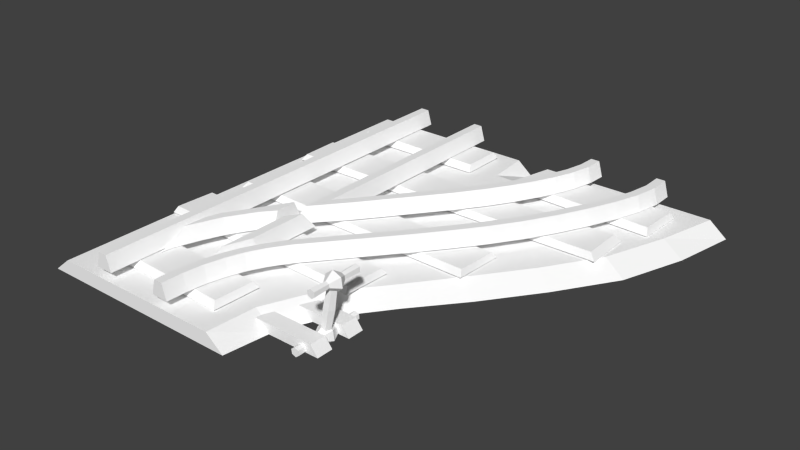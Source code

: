 # Source: rail_flat_y2_junction_r.blend  (saved by Blender 2.72.0; exported with 4.5.12 LTS)
import bpy
from mathutils import Matrix  # noqa: F401  (used for matrix-valued properties, if any)

bpy.ops.wm.read_factory_settings(use_empty=True)
scene = bpy.context.scene
scene.name = 'Scene'

# ---- collections
col_collection_1 = bpy.data.collections.new('Collection 1'); scene.collection.children.link(col_collection_1)

# ---- materials (node trees are filled in below, after node groups)
mat_rail_set = bpy.data.materials.new('rail_set')
mat_rail_set.alpha_threshold = 0.0
mat_rail_set.use_transparent_shadow = False
mat_rail_set.diffuse_color = (1.0, 1.0, 1.0, 1.0)
mat_rail_set.specular_color = (0.0, 0.0, 0.0)
mat_rail_set.roughness = 0.5

# ---- material node trees

# ---- world
world_world = bpy.data.worlds.new('World'); scene.world = world_world
world_world.color = (0.05088, 0.05088, 0.05088)
world_world.use_sun_shadow = False
world_world.sun_shadow_jitter_overblur = 0.0
world_world.cycles.sampling_method = 'MANUAL'
world_world.cycles.sample_map_resolution = 256

# ---- meshes
me_untitled = bpy.data.meshes.new('Untitled')
me_untitled.from_pydata([(0.0, 0.0, 1.788e-05), (-100.0, 1.18e-05, 200.0), (91.74, 6.699, -5.96e-06), (-8.263, 6.699, 200.0), (8.263, 6.699, 1.788e-05), (-91.74, 6.699, 200.0), (-83.7, 0.1134, 140.3), (-74.11, 6.812, 141.9), (100.0, 0.0, -1.192e-05), (91.74, 6.699, 100.0), (-2.075, 6.509, 45.19), (-2.745, -0.1265, 22.99), (6.941, 6.572, 23.6), (-94.19, -0.003803, 170.7), (-84.52, 6.695, 171.6), (-3.149, 6.695, 178.7), (-12.07, -0.1265, 44.53), (-21.03, 6.509, 68.53), (-28.51, -0.1265, 66.08), (99.15, 0.1092, 100.0), (-39.02, 6.509, 91.97), (-47.2, -0.1265, 88.46), (-57.6, 6.509, 116.9), (-65.78, -0.1265, 113.4), (0.0, 2.372e-05, 200.0), (8.263, 6.699, 200.0), (6.334, 6.696, 178.8), (91.74, 6.699, 200.0), (100.0, 2.372e-05, 200.0), (68.75, 18.61, -5.96e-06), (64.58, 18.61, -5.96e-06), (62.5, 11.39, -5.96e-06), (70.83, 11.39, -5.96e-06), (68.75, 18.61, 200.0), (64.58, 18.61, 200.0), (62.5, 11.39, 200.0), (70.83, 11.39, 200.0), (35.42, 18.61, 200.0), (31.25, 18.61, 200.0), (29.17, 11.39, 200.0), (37.5, 11.39, 200.0), (35.42, 18.61, 33.33), (31.25, 18.61, 45.92), (29.17, 11.39, 48.55), (37.5, 11.39, 23.35), (35.42, 18.61, 68.85), (31.25, 18.61, 74.09), (29.17, 11.39, 79.62), (37.5, 11.39, 69.14), (35.42, 18.61, 80.34), (31.25, 18.61, 85.24), (29.17, 11.39, 85.05), (37.5, 11.39, 75.25), (31.34, 18.61, 85.16), (26.58, 18.61, 97.4), (23.31, 18.61, 94.81), (21.68, 11.39, 93.52), (28.21, 11.39, 98.69), (18.74, 18.61, 107.3), (15.46, 18.61, 104.8), (13.82, 11.39, 103.5), (20.38, 11.39, 108.6), (8.58, 18.61, 120.5), (5.28, 18.61, 117.9), (3.63, 11.39, 116.6), (10.23, 11.39, 121.7), (-1.221, 18.61, 133.2), (-4.575, 18.61, 130.7), (-6.252, 11.39, 129.5), (0.4558, 11.39, 134.5), (-9.561, 18.61, 145.0), (-13.03, 18.61, 142.7), (-14.77, 11.39, 141.5), (-7.824, 11.39, 146.1), (-16.04, 18.61, 155.4), (-19.65, 18.61, 153.3), (-21.46, 11.39, 152.3), (-14.23, 11.39, 156.5), (-21.3, 18.61, 164.9), (-25.0, 18.61, 163.1), (-26.86, 11.39, 162.2), (-19.46, 11.39, 165.8), (-25.67, 18.61, 174.0), (-29.52, 18.61, 172.6), (-31.44, 11.39, 171.9), (-23.75, 11.39, 174.7), (-28.94, 18.61, 182.9), (-32.95, 18.61, 182.0), (-34.96, 11.39, 181.5), (-26.93, 11.39, 183.4), (-30.84, 18.61, 191.5), (-34.98, 18.61, 191.1), (-37.05, 11.39, 190.9), (-28.76, 11.39, 191.7), (-31.25, 18.61, 199.9), (-35.42, 18.61, 199.9), (-37.5, 11.39, 199.9), (-29.17, 11.39, 199.9), (35.42, 18.61, 0.05147), (31.25, 18.61, -0.05148), (29.17, 11.39, -0.103), (37.5, 11.39, 0.1029), (35.17, 18.61, 10.19), (31.01, 18.61, 9.88), (28.92, 11.39, 9.722), (37.25, 11.39, 10.35), (33.92, 18.61, 19.98), (29.82, 18.61, 19.23), (27.76, 11.39, 18.86), (35.97, 11.39, 20.36), (31.69, 18.61, 29.3), (27.68, 18.61, 28.13), (25.68, 11.39, 27.55), (33.69, 11.39, 29.89), (28.83, 18.61, 37.53), (24.98, 18.61, 35.91), (23.06, 11.39, 35.11), (30.76, 11.39, 38.34), (24.97, 18.61, 45.3), (21.35, 18.61, 43.23), (19.53, 11.39, 42.2), (26.78, 11.39, 46.33), (19.01, 18.61, 54.49), (15.65, 18.61, 52.02), (13.96, 11.39, 50.79), (20.69, 11.39, 55.73), (-12.15, 18.61, 92.17), (-15.4, 18.61, 89.56), (-17.02, 11.39, 88.26), (-10.53, 11.39, 93.48), (-21.74, 18.61, 104.5), (-25.05, 18.61, 101.9), (-26.71, 11.39, 100.7), (-20.08, 11.39, 105.7), (-30.87, 18.61, 116.7), (-34.28, 18.61, 114.3), (-35.99, 11.39, 113.1), (-29.17, 11.39, 117.9), (-39.14, 18.61, 129.2), (-42.69, 18.61, 127.0), (-44.47, 11.39, 125.9), (-37.36, 11.39, 130.3), (-46.72, 18.61, 142.5), (-50.4, 18.61, 140.6), (-52.25, 11.39, 139.6), (-44.88, 11.39, 143.5), (-53.46, 18.61, 156.2), (-57.27, 18.61, 154.5), (-59.18, 11.39, 153.7), (-51.56, 11.39, 157.0), (-58.96, 18.61, 168.8), (-62.84, 18.61, 167.5), (-64.78, 11.39, 166.9), (-57.03, 11.39, 169.5), (-62.75, 18.61, 180.1), (-66.78, 18.61, 179.3), (-68.8, 11.39, 178.9), (-60.73, 11.39, 180.5), (-64.69, 18.61, 190.3), (-68.85, 18.61, 190.1), (-70.93, 11.39, 190.0), (-62.61, 11.39, 190.4), (-64.59, 18.61, 199.9), (-68.75, 18.61, 199.9), (-70.83, 11.39, 199.9), (-62.5, 11.39, 199.9), (29.17, 11.39, 85.05), (31.24, 18.61, 91.81), (31.13, 11.39, 95.23), (56.28, 11.4, 40.46), (60.2, 11.4, 40.47), (60.67, 11.39, 29.68), (59.96, 11.39, 29.61), (58.29, 18.56, 40.78), (54.2, 18.58, 51.14), (52.25, 11.4, 50.38), (59.8, 11.4, 53.59), (46.82, 18.52, 63.79), (58.12, 18.58, 52.57), (50.51, 18.52, 65.76), (44.99, 11.4, 62.78), (52.34, 11.4, 66.76), (41.38, 11.39, 82.92), (42.01, 18.46, 80.35), (41.52, 18.48, 70.19), (41.55, 11.39, 67.81), (60.67, 13.9, 29.68), (60.98, 11.39, 22.83), (60.19, 18.56, 40.48), (60.41, 18.56, 35.6), (59.86, 18.58, 46.51), (82.11, 10.79, 192.1), (17.98, 10.79, 192.2), (17.98, 10.79, 173.5), (82.11, 10.79, 173.4), (83.28, 7.585, 194.1), (16.81, 7.585, 194.2), (16.81, 7.585, 171.5), (83.28, 7.585, 171.4), (-70.34, 10.28, 135.9), (86.56, 10.28, 133.9), (86.99, 10.28, 152.6), (-69.91, 10.28, 154.6), (88.2, 7.585, 154.5), (-72.94, 7.585, 156.6), (-73.46, 7.585, 133.9), (88.4, 7.585, 131.9), (-38.85, 10.28, 91.15), (85.18, 10.28, 93.92), (84.24, 10.28, 112.6), (-39.79, 10.28, 109.8), (86.33, 7.585, 114.6), (-41.05, 7.585, 111.7), (-39.92, 7.585, 89.12), (87.46, 7.585, 91.99), (89.19, 10.28, 75.5), (-14.23, 10.28, 71.32), (-13.25, 10.28, 52.69), (90.18, 10.28, 56.87), (90.25, 7.585, 77.54), (-15.5, 7.585, 73.24), (-14.31, 7.585, 50.65), (91.45, 7.585, 54.95), (80.52, 10.79, 33.67), (16.42, 10.79, 31.52), (17.07, 10.79, 12.87), (81.17, 10.79, 15.02), (81.61, 7.585, 35.69), (15.18, 7.585, 33.46), (15.98, 7.585, 10.85), (82.41, 7.585, 13.08), (-14.52, 10.79, 189.9), (-78.61, 10.79, 187.6), (-77.9, 10.79, 168.9), (-13.81, 10.79, 171.2), (-13.43, 7.585, 192.0), (-79.85, 7.585, 189.5), (-79.0, 7.585, 166.9), (-12.57, 7.585, 169.3), (10.45, 2.98e-06, 45.04), (-27.63, 2.98e-06, 45.04), (10.45, 2.98e-06, 37.36), (-27.63, 2.98e-06, 37.36), (6.698, 4.513, 45.04), (-24.29, 4.513, 45.04), (6.698, 4.513, 37.36), (-24.29, 4.513, 37.36), (10.45, 2.98e-06, 28.31), (10.45, 1.49e-06, 20.64), (-27.63, 1.49e-06, 20.64), (-27.63, 2.98e-06, 28.31), (6.698, 4.513, 28.31), (-24.29, 4.513, 28.31), (-24.29, 4.513, 20.64), (6.698, 4.513, 20.64), (-27.12, 25.27, 32.87), (-26.08, 25.46, 31.04), (-24.01, 25.85, 31.04), (-22.98, 26.05, 32.87), (-24.01, 25.85, 34.69), (-26.08, 25.46, 34.69), (-27.01, 24.94, 44.98), (-26.74, 26.92, 44.98), (-24.88, 27.67, 44.98), (-23.3, 26.45, 44.98), (-23.58, 24.47, 44.98), (-25.43, 23.71, 44.98), (-27.02, 24.93, 21.02), (-26.74, 26.92, 21.02), (-24.89, 27.67, 21.02), (-23.31, 26.44, 21.02), (-23.58, 24.46, 21.02), (-25.44, 23.71, 21.02), (-29.25, 24.02, 33.0), (-28.65, 28.4, 33.0), (-24.56, 30.07, 33.0), (-21.07, 27.36, 33.0), (-21.67, 22.98, 33.0), (-25.76, 21.31, 33.0), (-26.73, 25.05, 37.1), (-26.5, 26.73, 28.9), (-24.93, 27.37, 28.9), (-23.59, 26.33, 28.9), (-23.83, 24.65, 28.9), (-25.39, 24.01, 28.9), (-26.73, 25.05, 28.9), (-26.5, 26.73, 37.1), (-24.93, 27.37, 37.1), (-23.59, 26.33, 37.1), (-23.82, 24.65, 37.1), (-25.39, 24.01, 37.1), (-21.94, -0.3873, 32.87), (-20.96, -0.1937, 31.14), (-19.0, 0.1937, 31.14), (-18.02, 0.3874, 32.87), (-19.0, 0.1937, 34.6), (-20.96, -0.1937, 34.6), (-25.36, 13.4, 32.87), (-24.04, 13.66, 30.55), (-21.42, 14.18, 30.55), (-20.1, 14.44, 32.87), (-21.42, 14.18, 35.19), (-24.04, 13.66, 35.19), (-22.0, 0.645, 49.55), (-21.72, 0.76, 38.77), (-21.48, 2.437, 38.77), (-21.73, 2.626, 49.55), (-19.92, 3.076, 38.77), (-19.87, 3.381, 49.55), (-18.58, 2.038, 38.77), (-18.29, 2.155, 49.55), (-18.81, 0.3608, 38.77), (-18.57, 0.1734, 49.55), (-20.38, -0.278, 38.77), (-20.42, -0.5815, 49.55), (-19.88, 3.378, 16.77), (-21.73, 2.623, 16.77), (-22.01, 0.6415, 16.77), (-18.3, 2.151, 16.77), (-18.57, 0.1699, 16.77), (-20.43, -0.585, 16.77), (-24.24, -0.2696, 33.16), (-21.72, 0.7585, 27.55), (-21.49, 2.435, 27.55), (-23.64, 4.108, 33.16), (-19.92, 3.074, 27.55), (-19.55, 5.776, 33.16), (-18.58, 2.036, 27.55), (-16.06, 3.066, 33.16), (-18.81, 0.3594, 27.55), (-16.66, -1.312, 33.16), (-20.38, -0.2795, 27.55), (-20.75, -2.979, 33.16)], [], [(2, 4, 12), (12, 9, 2), (1, 5, 14), (14, 13, 1), (1, 24, 3), (3, 5, 1), (8, 0, 4), (4, 2, 8), (11, 12, 4), (4, 0, 11), (13, 14, 7), (7, 6, 13), (15, 14, 5), (5, 3, 15), (24, 15, 3), (11, 16, 10), (10, 12, 11), (16, 18, 17), (17, 10, 16), (18, 21, 20), (20, 17, 18), (21, 23, 22), (22, 20, 21), (22, 23, 6), (6, 7, 22), (17, 20, 15), (26, 24, 25), (24, 26, 15), (25, 27, 26), (28, 27, 25), (25, 24, 28), (19, 8, 2), (2, 9, 19), (27, 9, 26), (28, 19, 9), (9, 27, 28), (10, 26, 9), (10, 15, 26), (17, 15, 10), (15, 20, 22), (15, 22, 7), (15, 7, 14), (9, 12, 10), (29, 33, 36), (36, 32, 29), (30, 34, 33), (33, 29, 30), (31, 35, 34), (34, 30, 31), (36, 35, 31), (31, 32, 36), (32, 31, 30), (30, 29, 32), (36, 33, 34), (34, 35, 36), (40, 37, 38), (38, 39, 40), (41, 45, 48), (48, 44, 41), (42, 46, 45), (45, 41, 42), (43, 47, 46), (46, 42, 43), (48, 47, 43), (43, 44, 48), (49, 37, 40), (40, 52, 49), (50, 38, 37), (37, 49, 50), (51, 39, 38), (38, 50, 51), (40, 39, 51), (51, 52, 40), (44, 43, 42), (42, 41, 44), (45, 46, 47), (47, 48, 45), (52, 51, 50), (50, 49, 52), (58, 61, 57), (57, 54, 58), (54, 55, 59), (59, 58, 54), (60, 59, 55), (55, 56, 60), (56, 57, 61), (61, 60, 56), (62, 65, 61), (61, 58, 62), (58, 59, 63), (63, 62, 58), (64, 63, 59), (59, 60, 64), (60, 61, 65), (65, 64, 60), (66, 69, 65), (65, 62, 66), (62, 63, 67), (67, 66, 62), (68, 67, 63), (63, 64, 68), (64, 65, 69), (69, 68, 64), (70, 73, 69), (69, 66, 70), (66, 67, 71), (71, 70, 66), (72, 71, 67), (67, 68, 72), (68, 69, 73), (73, 72, 68), (74, 77, 73), (73, 70, 74), (70, 71, 75), (75, 74, 70), (76, 75, 71), (71, 72, 76), (72, 73, 77), (77, 76, 72), (78, 81, 77), (77, 74, 78), (74, 75, 79), (79, 78, 74), (80, 79, 75), (75, 76, 80), (76, 77, 81), (81, 80, 76), (82, 85, 81), (81, 78, 82), (78, 79, 83), (83, 82, 78), (84, 83, 79), (79, 80, 84), (80, 81, 85), (85, 84, 80), (86, 89, 85), (85, 82, 86), (82, 83, 87), (87, 86, 82), (88, 87, 83), (83, 84, 88), (84, 85, 89), (89, 88, 84), (90, 93, 89), (89, 86, 90), (86, 87, 91), (91, 90, 86), (92, 91, 87), (87, 88, 92), (88, 89, 93), (93, 92, 88), (94, 97, 93), (93, 90, 94), (90, 91, 95), (95, 94, 90), (96, 95, 91), (91, 92, 96), (92, 93, 97), (97, 96, 92), (97, 94, 95), (95, 96, 97), (102, 105, 101), (101, 98, 102), (98, 99, 103), (103, 102, 98), (104, 103, 99), (99, 100, 104), (100, 101, 105), (105, 104, 100), (106, 109, 105), (105, 102, 106), (102, 103, 107), (107, 106, 102), (108, 107, 103), (103, 104, 108), (104, 105, 109), (109, 108, 104), (110, 113, 109), (109, 106, 110), (106, 107, 111), (111, 110, 106), (112, 111, 107), (107, 108, 112), (108, 109, 113), (113, 112, 108), (114, 117, 113), (113, 110, 114), (110, 111, 115), (115, 114, 110), (116, 115, 111), (111, 112, 116), (112, 113, 117), (117, 116, 112), (118, 121, 117), (117, 114, 118), (114, 115, 119), (119, 118, 114), (120, 119, 115), (115, 116, 120), (116, 117, 121), (121, 120, 116), (122, 125, 121), (121, 118, 122), (118, 119, 123), (123, 122, 118), (124, 123, 119), (119, 120, 124), (120, 121, 125), (125, 124, 120), (126, 129, 125), (125, 122, 126), (122, 123, 127), (127, 126, 122), (128, 127, 123), (123, 124, 128), (124, 125, 129), (129, 128, 124), (130, 133, 129), (129, 126, 130), (126, 127, 131), (131, 130, 126), (132, 131, 127), (127, 128, 132), (128, 129, 133), (133, 132, 128), (134, 137, 133), (133, 130, 134), (130, 131, 135), (135, 134, 130), (136, 135, 131), (131, 132, 136), (132, 133, 137), (137, 136, 132), (138, 141, 137), (137, 134, 138), (134, 135, 139), (139, 138, 134), (140, 139, 135), (135, 136, 140), (136, 137, 141), (141, 140, 136), (142, 145, 141), (141, 138, 142), (138, 139, 143), (143, 142, 138), (144, 143, 139), (139, 140, 144), (140, 141, 145), (145, 144, 140), (146, 149, 145), (145, 142, 146), (142, 143, 147), (147, 146, 142), (148, 147, 143), (143, 144, 148), (144, 145, 149), (149, 148, 144), (150, 153, 149), (149, 146, 150), (146, 147, 151), (151, 150, 146), (152, 151, 147), (147, 148, 152), (148, 149, 153), (153, 152, 148), (154, 157, 153), (153, 150, 154), (150, 151, 155), (155, 154, 150), (156, 155, 151), (151, 152, 156), (152, 153, 157), (157, 156, 152), (158, 161, 157), (157, 154, 158), (154, 155, 159), (159, 158, 154), (160, 159, 155), (155, 156, 160), (156, 157, 161), (161, 160, 156), (162, 165, 161), (161, 158, 162), (158, 159, 163), (163, 162, 158), (164, 163, 159), (159, 160, 164), (160, 161, 165), (165, 164, 160), (101, 100, 99), (99, 98, 101), (165, 162, 163), (163, 164, 165), (56, 55, 53), (53, 166, 56), (168, 57, 56), (56, 166, 168), (54, 57, 168), (168, 167, 54), (53, 55, 54), (54, 167, 53), (167, 168, 166), (166, 53, 167), (171, 170, 169), (169, 172, 171), (175, 174, 173), (173, 169, 175), (170, 176, 175), (175, 169, 170), (178, 174, 177), (177, 179, 178), (180, 177, 174), (174, 175, 180), (181, 180, 175), (175, 176, 181), (179, 183, 182), (182, 181, 179), (184, 183, 179), (179, 177, 184), (185, 184, 177), (177, 180, 185), (182, 185, 180), (180, 181, 182), (186, 187, 172), (187, 171, 172), (188, 189, 173), (189, 186, 172), (172, 169, 189), (178, 176, 190), (178, 190, 188), (174, 178, 188), (174, 188, 173), (179, 181, 176), (176, 178, 179), (184, 185, 182), (182, 183, 184), (170, 188, 190), (190, 176, 170), (170, 171, 189), (189, 188, 170), (186, 171, 187), (189, 171, 186), (189, 169, 173), (193, 192, 191), (191, 194, 193), (192, 196, 195), (195, 191, 192), (193, 197, 196), (196, 192, 193), (194, 198, 197), (197, 193, 194), (191, 195, 198), (198, 194, 191), (195, 196, 197), (197, 198, 195), (201, 200, 199), (199, 202, 201), (203, 201, 202), (202, 204, 203), (204, 202, 199), (199, 205, 204), (205, 199, 200), (200, 206, 205), (206, 200, 201), (201, 203, 206), (205, 206, 203), (203, 204, 205), (209, 208, 207), (207, 210, 209), (211, 209, 210), (210, 212, 211), (212, 210, 207), (207, 213, 212), (213, 207, 208), (208, 214, 213), (214, 208, 209), (209, 211, 214), (213, 214, 211), (211, 212, 213), (217, 216, 215), (215, 218, 217), (216, 220, 219), (219, 215, 216), (217, 221, 220), (220, 216, 217), (218, 222, 221), (221, 217, 218), (215, 219, 222), (222, 218, 215), (219, 220, 221), (221, 222, 219), (225, 224, 223), (223, 226, 225), (224, 228, 227), (227, 223, 224), (225, 229, 228), (228, 224, 225), (226, 230, 229), (229, 225, 226), (223, 227, 230), (230, 226, 223), (227, 228, 229), (229, 230, 227), (233, 232, 231), (231, 234, 233), (232, 236, 235), (235, 231, 232), (233, 237, 236), (236, 232, 233), (234, 238, 237), (237, 233, 234), (231, 235, 238), (238, 234, 231), (235, 236, 237), (237, 238, 235), (239, 240, 242), (242, 241, 239), (243, 245, 246), (246, 244, 243), (239, 243, 244), (244, 240, 239), (240, 244, 246), (246, 242, 240), (242, 246, 245), (245, 241, 242), (241, 245, 243), (243, 239, 241), (247, 250, 249), (249, 248, 247), (251, 254, 253), (253, 252, 251), (247, 251, 252), (252, 250, 247), (250, 252, 253), (253, 249, 250), (249, 253, 254), (254, 248, 249), (248, 254, 251), (251, 247, 248), (297, 255, 256), (256, 298, 297), (298, 256, 257), (257, 299, 298), (299, 257, 258), (258, 300, 299), (300, 258, 259), (259, 301, 300), (301, 259, 260), (260, 302, 301), (302, 260, 255), (255, 297, 302), (255, 260, 259), (255, 259, 258), (255, 258, 257), (256, 255, 257), (279, 261, 262), (262, 286, 279), (286, 262, 263), (263, 287, 286), (287, 263, 264), (264, 288, 287), (288, 264, 265), (265, 289, 288), (289, 265, 266), (266, 290, 289), (290, 266, 261), (261, 279, 290), (262, 261, 265), (269, 267, 268), (270, 271, 267), (272, 267, 271), (285, 273, 274), (274, 280, 285), (280, 274, 275), (275, 281, 280), (281, 275, 276), (276, 282, 281), (282, 276, 277), (277, 283, 282), (283, 277, 278), (278, 284, 283), (284, 278, 273), (273, 285, 284), (273, 279, 286), (286, 274, 273), (274, 286, 287), (287, 275, 274), (275, 287, 288), (288, 276, 275), (276, 288, 289), (289, 277, 276), (277, 289, 290), (290, 278, 277), (278, 290, 279), (279, 273, 278), (267, 285, 280), (280, 268, 267), (268, 280, 281), (281, 269, 268), (269, 281, 282), (282, 270, 269), (270, 282, 283), (283, 271, 270), (271, 283, 284), (284, 272, 271), (272, 284, 285), (285, 267, 272), (291, 297, 298), (298, 292, 291), (292, 298, 299), (299, 293, 292), (293, 299, 300), (300, 294, 293), (294, 300, 301), (301, 295, 294), (295, 301, 302), (302, 296, 295), (296, 302, 297), (297, 291, 296), (304, 303, 306), (306, 305, 304), (305, 306, 308), (308, 307, 305), (307, 308, 310), (310, 309, 307), (309, 310, 312), (312, 311, 309), (311, 312, 314), (314, 313, 311), (313, 314, 303), (303, 304, 313), (306, 303, 312), (315, 317, 316), (318, 319, 317), (320, 317, 319), (322, 321, 324), (324, 323, 322), (323, 324, 326), (326, 325, 323), (325, 326, 328), (328, 327, 325), (327, 328, 330), (330, 329, 327), (329, 330, 332), (332, 331, 329), (331, 332, 321), (321, 322, 331), (321, 304, 305), (305, 324, 321), (324, 305, 307), (307, 326, 324), (326, 307, 309), (309, 328, 326), (328, 309, 311), (311, 330, 328), (330, 311, 313), (313, 332, 330), (332, 313, 304), (304, 321, 332), (317, 322, 323), (323, 316, 317), (316, 323, 325), (325, 315, 316), (315, 325, 327), (327, 318, 315), (318, 327, 329), (329, 319, 318), (319, 329, 331), (331, 320, 319), (320, 331, 322), (322, 317, 320), (292, 293, 294), (294, 295, 296), (292, 294, 296), (291, 292, 296), (265, 261, 266), (263, 265, 264), (312, 303, 314), (308, 312, 310), (262, 265, 263), (306, 312, 308), (270, 267, 269), (318, 317, 315)])
_k = set([(0, 4), (0, 8), (0, 11), (1, 3), (1, 5), (1, 13), (1, 14), (1, 24), (2, 4), (2, 8), (2, 9), (2, 12), (2, 19), (3, 5), (3, 15), (3, 24), (4, 8), (4, 11), (4, 12), (5, 14), (5, 15), (6, 7), (6, 13), (6, 22), (6, 23), (7, 13), (7, 14), (7, 15), (7, 22), (8, 19), (9, 10), (9, 12), (9, 19), (9, 26), (9, 27), (9, 28), (10, 11), (10, 12), (10, 15), (10, 16), (10, 17), (10, 26), (11, 12), (11, 16), (13, 14), (14, 15), (15, 17), (15, 20), (15, 22), (15, 24), (15, 26), (16, 17), (16, 18), (17, 18), (17, 20), (18, 20), (18, 21), (19, 28), (20, 21), (20, 22), (21, 22), (21, 23), (22, 23), (24, 25), (24, 26), (24, 28), (25, 26), (25, 27), (25, 28), (26, 27), (27, 28), (29, 30), (29, 32), (29, 33), (29, 36), (30, 31), (30, 32), (30, 33), (30, 34), (31, 32), (31, 34), (31, 35), (31, 36), (32, 36), (33, 34), (33, 36), (34, 35), (34, 36), (35, 36), (37, 38), (37, 40), (37, 49), (37, 50), (38, 39), (38, 40), (38, 50), (38, 51), (39, 40), (39, 51), (40, 49), (40, 51), (40, 52), (41, 42), (41, 44), (41, 45), (41, 48), (42, 43), (42, 44), (42, 45), (42, 46), (43, 44), (43, 46), (43, 47), (43, 48), (44, 48), (45, 46), (45, 47), (45, 48), (46, 47), (47, 48), (49, 50), (49, 52), (50, 51), (50, 52), (51, 52), (53, 54), (53, 55), (53, 56), (53, 166), (53, 167), (54, 55), (54, 57), (54, 58), (54, 59), (54, 167), (54, 168), (55, 56), (55, 59), (55, 60), (56, 57), (56, 60), (56, 61), (56, 166), (56, 168), (57, 58), (57, 61), (57, 168), (58, 59), (58, 61), (58, 62), (58, 63), (59, 60), (59, 63), (59, 64), (60, 61), (60, 64), (60, 65), (61, 62), (61, 65), (62, 63), (62, 65), (62, 66), (62, 67), (63, 64), (63, 67), (63, 68), (64, 65), (64, 68), (64, 69), (65, 66), (65, 69), (66, 67), (66, 69), (66, 70), (66, 71), (67, 68), (67, 71), (67, 72), (68, 69), (68, 72), (68, 73), (69, 70), (69, 73), (70, 71), (70, 73), (70, 74), (70, 75), (71, 72), (71, 75), (71, 76), (72, 73), (72, 76), (72, 77), (73, 74), (73, 77), (74, 75), (74, 77), (74, 78), (74, 79), (75, 76), (75, 79), (75, 80), (76, 77), (76, 80), (76, 81), (77, 78), (77, 81), (78, 79), (78, 81), (78, 82), (78, 83), (79, 80), (79, 83), (79, 84), (80, 81), (80, 84), (80, 85), (81, 82), (81, 85), (82, 83), (82, 85), (82, 86), (82, 87), (83, 84), (83, 87), (83, 88), (84, 85), (84, 88), (84, 89), (85, 86), (85, 89), (86, 87), (86, 89), (86, 90), (86, 91), (87, 88), (87, 91), (87, 92), (88, 89), (88, 92), (88, 93), (89, 90), (89, 93), (90, 91), (90, 93), (90, 94), (90, 95), (91, 92), (91, 95), (91, 96), (92, 93), (92, 96), (92, 97), (93, 94), (93, 97), (94, 95), (94, 97), (95, 96), (95, 97), (96, 97), (98, 99), (98, 101), (98, 102), (98, 103), (99, 100), (99, 101), (99, 103), (99, 104), (100, 101), (100, 104), (100, 105), (101, 102), (101, 105), (102, 103), (102, 105), (102, 106), (102, 107), (103, 104), (103, 107), (103, 108), (104, 105), (104, 108), (104, 109), (105, 106), (105, 109), (106, 107), (106, 109), (106, 110), (106, 111), (107, 108), (107, 111), (107, 112), (108, 109), (108, 112), (108, 113), (109, 110), (109, 113), (110, 111), (110, 113), (110, 114), (110, 115), (111, 112), (111, 115), (111, 116), (112, 113), (112, 116), (112, 117), (113, 114), (113, 117), (114, 115), (114, 117), (114, 118), (114, 119), (115, 116), (115, 119), (115, 120), (116, 117), (116, 120), (116, 121), (117, 118), (117, 121), (118, 119), (118, 121), (118, 122), (118, 123), (119, 120), (119, 123), (119, 124), (120, 121), (120, 124), (120, 125), (121, 122), (121, 125), (122, 123), (122, 125), (122, 126), (122, 127), (123, 124), (123, 127), (123, 128), (124, 125), (124, 128), (124, 129), (125, 126), (125, 129), (126, 127), (126, 129), (126, 130), (126, 131), (127, 128), (127, 131), (127, 132), (128, 129), (128, 132), (128, 133), (129, 130), (129, 133), (130, 131), (130, 133), (130, 134), (130, 135), (131, 132), (131, 135), (131, 136), (132, 133), (132, 136), (132, 137), (133, 134), (133, 137), (134, 135), (134, 137), (134, 138), (134, 139), (135, 136), (135, 139), (135, 140), (136, 137), (136, 140), (136, 141), (137, 138), (137, 141), (138, 139), (138, 141), (138, 142), (138, 143), (139, 140), (139, 143), (139, 144), (140, 141), (140, 144), (140, 145), (141, 142), (141, 145), (142, 143), (142, 145), (142, 146), (142, 147), (143, 144), (143, 147), (143, 148), (144, 145), (144, 148), (144, 149), (145, 146), (145, 149), (146, 147), (146, 149), (146, 150), (146, 151), (147, 148), (147, 151), (147, 152), (148, 149), (148, 152), (148, 153), (149, 150), (149, 153), (150, 151), (150, 153), (150, 154), (150, 155), (151, 152), (151, 155), (151, 156), (152, 153), (152, 156), (152, 157), (153, 154), (153, 157), (154, 155), (154, 157), (154, 158), (154, 159), (155, 156), (155, 159), (155, 160), (156, 157), (156, 160), (156, 161), (157, 158), (157, 161), (158, 159), (158, 161), (158, 162), (158, 163), (159, 160), (159, 163), (159, 164), (160, 161), (160, 164), (160, 165), (161, 162), (161, 165), (162, 163), (162, 165), (163, 164), (163, 165), (164, 165), (166, 167), (166, 168), (167, 168), (169, 170), (169, 171), (169, 172), (169, 173), (169, 175), (169, 189), (170, 171), (170, 175), (170, 176), (170, 188), (170, 189), (170, 190), (171, 172), (171, 186), (171, 187), (171, 189), (172, 186), (172, 187), (172, 189), (173, 174), (173, 175), (173, 188), (173, 189), (174, 175), (174, 177), (174, 178), (174, 180), (174, 188), (175, 176), (175, 180), (175, 181), (176, 178), (176, 179), (176, 181), (176, 190), (177, 178), (177, 179), (177, 180), (177, 184), (177, 185), (178, 179), (178, 188), (178, 190), (179, 181), (179, 182), (179, 183), (179, 184), (180, 181), (180, 182), (180, 185), (181, 182), (182, 183), (182, 184), (182, 185), (183, 184), (184, 185), (186, 187), (186, 189), (188, 189), (188, 190), (191, 192), (191, 193), (191, 194), (191, 195), (191, 198), (192, 193), (192, 195), (192, 196), (193, 194), (193, 196), (193, 197), (194, 197), (194, 198), (195, 196), (195, 197), (195, 198), (196, 197), (197, 198), (199, 200), (199, 201), (199, 202), (199, 204), (199, 205), (200, 201), (200, 205), (200, 206), (201, 202), (201, 203), (201, 206), (202, 203), (202, 204), (203, 204), (203, 205), (203, 206), (204, 205), (205, 206), (207, 208), (207, 209), (207, 210), (207, 212), (207, 213), (208, 209), (208, 213), (208, 214), (209, 210), (209, 211), (209, 214), (210, 211), (210, 212), (211, 212), (211, 213), (211, 214), (212, 213), (213, 214), (215, 216), (215, 217), (215, 218), (215, 219), (215, 222), (216, 217), (216, 219), (216, 220), (217, 218), (217, 220), (217, 221), (218, 221), (218, 222), (219, 220), (219, 221), (219, 222), (220, 221), (221, 222), (223, 224), (223, 225), (223, 226), (223, 227), (223, 230), (224, 225), (224, 227), (224, 228), (225, 226), (225, 228), (225, 229), (226, 229), (226, 230), (227, 228), (227, 229), (227, 230), (228, 229), (229, 230), (231, 232), (231, 233), (231, 234), (231, 235), (231, 238), (232, 233), (232, 235), (232, 236), (233, 234), (233, 236), (233, 237), (234, 237), (234, 238), (235, 236), (235, 237), (235, 238), (236, 237), (237, 238), (239, 240), (239, 241), (239, 242), (239, 243), (239, 244), (240, 242), (240, 244), (240, 246), (241, 242), (241, 243), (241, 245), (242, 245), (242, 246), (243, 244), (243, 245), (243, 246), (244, 246), (245, 246), (247, 248), (247, 249), (247, 250), (247, 251), (247, 252), (248, 249), (248, 251), (248, 254), (249, 250), (249, 253), (249, 254), (250, 252), (250, 253), (251, 252), (251, 253), (251, 254), (252, 253), (253, 254), (255, 256), (255, 257), (255, 258), (255, 259), (255, 260), (255, 297), (255, 302), (256, 257), (256, 297), (256, 298), (257, 258), (257, 298), (257, 299), (258, 259), (258, 299), (258, 300), (259, 260), (259, 300), (259, 301), (260, 301), (260, 302), (261, 262), (261, 265), (261, 266), (261, 279), (261, 290), (262, 263), (262, 265), (262, 279), (262, 286), (263, 264), (263, 265), (263, 286), (263, 287), (264, 265), (264, 287), (264, 288), (265, 266), (265, 288), (265, 289), (266, 289), (266, 290), (267, 268), (267, 269), (267, 270), (267, 271), (267, 272), (267, 280), (267, 285), (268, 269), (268, 280), (268, 281), (269, 270), (269, 281), (269, 282), (270, 271), (270, 282), (270, 283), (271, 272), (271, 283), (271, 284), (272, 284), (272, 285), (273, 274), (273, 278), (273, 279), (273, 284), (273, 285), (273, 286), (274, 275), (274, 280), (274, 285), (274, 286), (274, 287), (275, 276), (275, 280), (275, 281), (275, 287), (275, 288), (276, 277), (276, 281), (276, 282), (276, 288), (276, 289), (277, 278), (277, 282), (277, 283), (277, 289), (277, 290), (278, 279), (278, 283), (278, 284), (278, 290), (279, 286), (279, 290), (280, 281), (280, 285), (281, 282), (282, 283), (283, 284), (284, 285), (286, 287), (287, 288), (288, 289), (289, 290), (291, 292), (291, 296), (291, 297), (291, 298), (292, 293), (292, 294), (292, 296), (292, 298), (292, 299), (293, 294), (293, 299), (293, 300), (294, 295), (294, 296), (294, 300), (294, 301), (295, 296), (295, 301), (295, 302), (296, 297), (296, 302), (297, 298), (297, 302), (298, 299), (299, 300), (300, 301), (301, 302), (303, 304), (303, 306), (303, 312), (303, 313), (303, 314), (304, 305), (304, 306), (304, 313), (304, 321), (304, 332), (305, 306), (305, 307), (305, 308), (305, 321), (305, 324), (306, 308), (306, 312), (307, 308), (307, 309), (307, 310), (307, 324), (307, 326), (308, 310), (308, 312), (309, 310), (309, 311), (309, 312), (309, 326), (309, 328), (310, 312), (311, 312), (311, 313), (311, 314), (311, 328), (311, 330), (312, 314), (313, 314), (313, 330), (313, 332), (315, 316), (315, 317), (315, 318), (315, 325), (315, 327), (316, 317), (316, 323), (316, 325), (317, 318), (317, 319), (317, 320), (317, 322), (317, 323), (318, 319), (318, 327), (318, 329), (319, 320), (319, 329), (319, 331), (320, 322), (320, 331), (321, 322), (321, 324), (321, 331), (321, 332), (322, 323), (322, 324), (322, 331), (323, 324), (323, 325), (323, 326), (324, 326), (325, 326), (325, 327), (325, 328), (326, 328), (327, 328), (327, 329), (327, 330), (328, 330), (329, 330), (329, 331), (329, 332), (330, 332), (331, 332)])
me_untitled.attributes.new('sharp_edge', 'BOOLEAN', 'EDGE').data.foreach_set('value', [ (min(e.vertices), max(e.vertices)) in _k for e in me_untitled.edges])
_uv = me_untitled.uv_layers.new(name='UVChannel_1')
_uv.uv.foreach_set('vector', [0.4494, 0.4958, 0.4981, 0.4958, 0.4989, 0.483, 0.4989, 0.483, 0.4494, 0.4416, 0.4494, 0.4958, 0.5614, 0.3875, 0.5566, 0.3875, 0.5523, 0.4029, 0.5523, 0.4029, 0.558, 0.4033, 0.5614, 0.3875, 0.7851, 0.1958, 0.7846, 0.1958, 0.7846, 0.1959, 0.7846, 0.1959, 0.7851, 0.1959, 0.7851, 0.1958, 0.7851, 0.1958, 0.7846, 0.1958, 0.7846, 0.1959, 0.7846, 0.1959, 0.7851, 0.1959, 0.7851, 0.1958, 0.5046, 0.4834, 0.4989, 0.483, 0.4981, 0.4958, 0.4981, 0.4958, 0.503, 0.4958, 0.5046, 0.4834, 0.558, 0.4033, 0.5523, 0.4029, 0.5463, 0.4189, 0.5463, 0.4189, 0.5519, 0.4198, 0.558, 0.4033, 0.5048, 0.399, 0.5523, 0.4029, 0.5566, 0.3875, 0.5566, 0.3875, 0.5078, 0.3875, 0.5048, 0.399, 0.503, 0.3875, 0.5048, 0.399, 0.5078, 0.3875, 0.5046, 0.4834, 0.51, 0.4717, 0.5042, 0.4713, 0.5042, 0.4713, 0.4989, 0.483, 0.5046, 0.4834, 0.51, 0.4717, 0.5196, 0.46, 0.5152, 0.4587, 0.5152, 0.4587, 0.5042, 0.4713, 0.51, 0.4717, 0.5196, 0.46, 0.5305, 0.4479, 0.5258, 0.446, 0.5258, 0.446, 0.5152, 0.4587, 0.5196, 0.46, 0.5305, 0.4479, 0.5414, 0.4344, 0.5366, 0.4325, 0.5366, 0.4325, 0.5258, 0.446, 0.5305, 0.4479, 0.5366, 0.4325, 0.5414, 0.4344, 0.5519, 0.4198, 0.5519, 0.4198, 0.5463, 0.4189, 0.5366, 0.4325, 0.5152, 0.4587, 0.5258, 0.446, 0.5048, 0.399, 0.4993, 0.399, 0.503, 0.3875, 0.4981, 0.3875, 0.503, 0.3875, 0.4993, 0.399, 0.5048, 0.399, 0.4981, 0.3875, 0.4494, 0.3875, 0.4993, 0.399, 0.7846, 0.1958, 0.7846, 0.1959, 0.7851, 0.1959, 0.7851, 0.1959, 0.7851, 0.1958, 0.7846, 0.1958, 0.445, 0.4416, 0.4445, 0.4958, 0.4494, 0.4958, 0.4494, 0.4958, 0.4494, 0.4416, 0.445, 0.4416, 0.4494, 0.3875, 0.4494, 0.4416, 0.4993, 0.399, 0.4445, 0.3875, 0.445, 0.4416, 0.4494, 0.4416, 0.4494, 0.4416, 0.4494, 0.3875, 0.4445, 0.3875, 0.5042, 0.4713, 0.4993, 0.399, 0.4494, 0.4416, 0.5042, 0.4713, 0.5048, 0.399, 0.4993, 0.399, 0.5152, 0.4587, 0.5048, 0.399, 0.5042, 0.4713, 0.5048, 0.399, 0.5258, 0.446, 0.5366, 0.4325, 0.5048, 0.399, 0.5366, 0.4325, 0.5463, 0.4189, 0.5048, 0.399, 0.5463, 0.4189, 0.5523, 0.4029, 0.4494, 0.4416, 0.4989, 0.483, 0.5042, 0.4713, 0.2387, 0.5246, 0.4275, 0.5246, 0.4275, 0.5074, 0.4275, 0.5074, 0.2387, 0.5074, 0.2387, 0.5246, 0.2387, 0.535, 0.4275, 0.535, 0.4275, 0.5246, 0.4275, 0.5246, 0.2387, 0.5246, 0.2387, 0.535, 0.2387, 0.5551, 0.4275, 0.5551, 0.4275, 0.535, 0.4275, 0.535, 0.2387, 0.535, 0.2387, 0.5551, 0.4275, 0.5704, 0.4275, 0.5551, 0.2387, 0.5551, 0.2387, 0.5551, 0.2387, 0.5704, 0.4275, 0.5704, 0.2103, 0.3307, 0.1871, 0.3307, 0.193, 0.3481, 0.193, 0.3481, 0.2046, 0.3481, 0.2103, 0.3307, 0.1871, 0.3307, 0.193, 0.3481, 0.2046, 0.3481, 0.2046, 0.3481, 0.2103, 0.3307, 0.1871, 0.3307, 0.1871, 0.3307, 0.193, 0.3481, 0.2046, 0.3481, 0.2046, 0.3481, 0.2103, 0.3307, 0.1871, 0.3307, 0.3893, 0.5246, 0.4277, 0.5246, 0.4277, 0.5074, 0.4277, 0.5074, 0.3893, 0.5074, 0.3893, 0.5246, 0.3893, 0.535, 0.4277, 0.535, 0.4277, 0.5246, 0.4277, 0.5246, 0.3893, 0.5246, 0.3893, 0.535, 0.3893, 0.5551, 0.4277, 0.5551, 0.4277, 0.535, 0.4277, 0.535, 0.3893, 0.535, 0.3893, 0.5551, 0.4277, 0.5704, 0.4277, 0.5551, 0.3893, 0.5551, 0.3893, 0.5551, 0.3893, 0.5704, 0.4277, 0.5704, 0.1364, 0.5246, 0.2143, 0.5246, 0.2143, 0.5074, 0.2143, 0.5074, 0.1364, 0.5074, 0.1364, 0.5246, 0.1364, 0.535, 0.2143, 0.535, 0.2143, 0.5246, 0.2143, 0.5246, 0.1364, 0.5246, 0.1364, 0.535, 0.1364, 0.5551, 0.2143, 0.5551, 0.2143, 0.535, 0.2143, 0.535, 0.1364, 0.535, 0.1364, 0.5551, 0.2143, 0.5704, 0.2143, 0.5551, 0.1364, 0.5551, 0.1364, 0.5551, 0.1364, 0.5704, 0.2143, 0.5704, 0.3121, 0.4805, 0.2703, 0.4805, 0.277, 0.4978, 0.277, 0.4978, 0.2979, 0.4978, 0.3121, 0.4805, 0.29, 0.4731, 0.3078, 0.4731, 0.3129, 0.4558, 0.3129, 0.4558, 0.2854, 0.4558, 0.29, 0.4731, 0.3129, 0.4558, 0.2854, 0.4558, 0.29, 0.4731, 0.29, 0.4731, 0.3078, 0.4731, 0.3129, 0.4558, 0.3264, 0.5246, 0.3264, 0.5074, 0.3145, 0.5074, 0.3145, 0.5074, 0.3145, 0.5246, 0.3264, 0.5246, 0.3145, 0.5246, 0.3145, 0.535, 0.3264, 0.535, 0.3264, 0.535, 0.3264, 0.5246, 0.3145, 0.5246, 0.3264, 0.5551, 0.3264, 0.535, 0.3145, 0.535, 0.3145, 0.535, 0.3145, 0.5551, 0.3264, 0.5551, 0.3145, 0.5551, 0.3145, 0.5704, 0.3264, 0.5704, 0.3264, 0.5704, 0.3264, 0.5551, 0.3145, 0.5551, 0.3421, 0.5246, 0.3421, 0.5074, 0.3264, 0.5074, 0.3264, 0.5074, 0.3264, 0.5246, 0.3421, 0.5246, 0.3264, 0.5246, 0.3264, 0.535, 0.3421, 0.535, 0.3421, 0.535, 0.3421, 0.5246, 0.3264, 0.5246, 0.3421, 0.5551, 0.3421, 0.535, 0.3264, 0.535, 0.3264, 0.535, 0.3264, 0.5551, 0.3421, 0.5551, 0.3264, 0.5551, 0.3264, 0.5704, 0.3421, 0.5704, 0.3421, 0.5704, 0.3421, 0.5551, 0.3264, 0.5551, 0.3573, 0.5246, 0.3573, 0.5074, 0.3421, 0.5074, 0.3421, 0.5074, 0.3421, 0.5246, 0.3573, 0.5246, 0.3421, 0.5246, 0.3421, 0.535, 0.3573, 0.535, 0.3573, 0.535, 0.3573, 0.5246, 0.3421, 0.5246, 0.3573, 0.5551, 0.3573, 0.535, 0.3421, 0.535, 0.3421, 0.535, 0.3421, 0.5551, 0.3573, 0.5551, 0.3421, 0.5551, 0.3421, 0.5704, 0.3573, 0.5704, 0.3573, 0.5704, 0.3573, 0.5551, 0.3421, 0.5551, 0.371, 0.5246, 0.371, 0.5074, 0.3573, 0.5074, 0.3573, 0.5074, 0.3573, 0.5246, 0.371, 0.5246, 0.3573, 0.5246, 0.3573, 0.535, 0.371, 0.535, 0.371, 0.535, 0.371, 0.5246, 0.3573, 0.5246, 0.371, 0.5551, 0.371, 0.535, 0.3573, 0.535, 0.3573, 0.535, 0.3573, 0.5551, 0.371, 0.5551, 0.3573, 0.5551, 0.3573, 0.5704, 0.371, 0.5704, 0.371, 0.5704, 0.371, 0.5551, 0.3573, 0.5551, 0.3827, 0.5246, 0.3827, 0.5074, 0.371, 0.5074, 0.371, 0.5074, 0.371, 0.5246, 0.3827, 0.5246, 0.371, 0.5246, 0.371, 0.535, 0.3827, 0.535, 0.3827, 0.535, 0.3827, 0.5246, 0.371, 0.5246, 0.3827, 0.5551, 0.3827, 0.535, 0.371, 0.535, 0.371, 0.535, 0.371, 0.5551, 0.3827, 0.5551, 0.371, 0.5551, 0.371, 0.5704, 0.3827, 0.5704, 0.3827, 0.5704, 0.3827, 0.5551, 0.371, 0.5551, 0.3929, 0.5246, 0.3929, 0.5074, 0.3827, 0.5074, 0.3827, 0.5074, 0.3827, 0.5246, 0.3929, 0.5246, 0.3827, 0.5246, 0.3827, 0.535, 0.3929, 0.535, 0.3929, 0.535, 0.3929, 0.5246, 0.3827, 0.5246, 0.3929, 0.5551, 0.3929, 0.535, 0.3827, 0.535, 0.3827, 0.535, 0.3827, 0.5551, 0.3929, 0.5551, 0.3827, 0.5551, 0.3827, 0.5704, 0.3929, 0.5704, 0.3929, 0.5704, 0.3929, 0.5551, 0.3827, 0.5551, 0.4023, 0.5246, 0.4023, 0.5074, 0.3929, 0.5074, 0.3929, 0.5074, 0.3929, 0.5246, 0.4023, 0.5246, 0.3929, 0.5246, 0.3929, 0.535, 0.4023, 0.535, 0.4023, 0.535, 0.4023, 0.5246, 0.3929, 0.5246, 0.4023, 0.5551, 0.4023, 0.535, 0.3929, 0.535, 0.3929, 0.535, 0.3929, 0.5551, 0.4023, 0.5551, 0.3929, 0.5551, 0.3929, 0.5704, 0.4023, 0.5704, 0.4023, 0.5704, 0.4023, 0.5551, 0.3929, 0.5551, 0.4113, 0.5246, 0.4113, 0.5074, 0.4023, 0.5074, 0.4023, 0.5074, 0.4023, 0.5246, 0.4113, 0.5246, 0.4023, 0.5246, 0.4023, 0.535, 0.4113, 0.535, 0.4113, 0.535, 0.4113, 0.5246, 0.4023, 0.5246, 0.4113, 0.5551, 0.4113, 0.535, 0.4023, 0.535, 0.4023, 0.535, 0.4023, 0.5551, 0.4113, 0.5551, 0.4023, 0.5551, 0.4023, 0.5704, 0.4113, 0.5704, 0.4113, 0.5704, 0.4113, 0.5551, 0.4023, 0.5551, 0.4197, 0.5246, 0.4197, 0.5074, 0.4113, 0.5074, 0.4113, 0.5074, 0.4113, 0.5246, 0.4197, 0.5246, 0.4113, 0.5246, 0.4113, 0.535, 0.4197, 0.535, 0.4197, 0.535, 0.4197, 0.5246, 0.4113, 0.5246, 0.4197, 0.5551, 0.4197, 0.535, 0.4113, 0.535, 0.4113, 0.535, 0.4113, 0.5551, 0.4197, 0.5551, 0.4113, 0.5551, 0.4113, 0.5704, 0.4197, 0.5704, 0.4197, 0.5704, 0.4197, 0.5551, 0.4113, 0.5551, 0.4275, 0.5246, 0.4275, 0.5074, 0.4197, 0.5074, 0.4197, 0.5074, 0.4197, 0.5246, 0.4275, 0.5246, 0.4197, 0.5246, 0.4197, 0.535, 0.4275, 0.535, 0.4275, 0.535, 0.4275, 0.5246, 0.4197, 0.5246, 0.4275, 0.5551, 0.4275, 0.535, 0.4197, 0.535, 0.4197, 0.535, 0.4197, 0.5551, 0.4275, 0.5551, 0.4197, 0.5551, 0.4197, 0.5704, 0.4275, 0.5704, 0.4275, 0.5704, 0.4275, 0.5551, 0.4197, 0.5551, 0.1871, 0.3307, 0.193, 0.3481, 0.2046, 0.3481, 0.2046, 0.3481, 0.2103, 0.3307, 0.1871, 0.3307, 0.418, 0.5246, 0.418, 0.5074, 0.4275, 0.5074, 0.4275, 0.5074, 0.4275, 0.5246, 0.418, 0.5246, 0.4275, 0.5246, 0.4275, 0.535, 0.418, 0.535, 0.418, 0.535, 0.418, 0.5246, 0.4275, 0.5246, 0.418, 0.5551, 0.418, 0.535, 0.4275, 0.535, 0.4275, 0.535, 0.4275, 0.5551, 0.418, 0.5551, 0.4275, 0.5551, 0.4275, 0.5704, 0.418, 0.5704, 0.418, 0.5704, 0.418, 0.5551, 0.4275, 0.5551, 0.4089, 0.5246, 0.4089, 0.5074, 0.418, 0.5074, 0.418, 0.5074, 0.418, 0.5246, 0.4089, 0.5246, 0.418, 0.5246, 0.418, 0.535, 0.4089, 0.535, 0.4089, 0.535, 0.4089, 0.5246, 0.418, 0.5246, 0.4089, 0.5551, 0.4089, 0.535, 0.418, 0.535, 0.418, 0.535, 0.418, 0.5551, 0.4089, 0.5551, 0.418, 0.5551, 0.418, 0.5704, 0.4089, 0.5704, 0.4089, 0.5704, 0.4089, 0.5551, 0.418, 0.5551, 0.3999, 0.5246, 0.3999, 0.5074, 0.4089, 0.5074, 0.4089, 0.5074, 0.4089, 0.5246, 0.3999, 0.5246, 0.4089, 0.5246, 0.4089, 0.535, 0.3999, 0.535, 0.3999, 0.535, 0.3999, 0.5246, 0.4089, 0.5246, 0.3999, 0.5551, 0.3999, 0.535, 0.4089, 0.535, 0.4089, 0.535, 0.4089, 0.5551, 0.3999, 0.5551, 0.4089, 0.5551, 0.4089, 0.5704, 0.3999, 0.5704, 0.3999, 0.5704, 0.3999, 0.5551, 0.4089, 0.5551, 0.3919, 0.5246, 0.3919, 0.5074, 0.3999, 0.5074, 0.3999, 0.5074, 0.3999, 0.5246, 0.3919, 0.5246, 0.3999, 0.5246, 0.3999, 0.535, 0.3919, 0.535, 0.3919, 0.535, 0.3919, 0.5246, 0.3999, 0.5246, 0.3919, 0.5551, 0.3919, 0.535, 0.3999, 0.535, 0.3999, 0.535, 0.3999, 0.5551, 0.3919, 0.5551, 0.3999, 0.5551, 0.3999, 0.5704, 0.3919, 0.5704, 0.3919, 0.5704, 0.3919, 0.5551, 0.3999, 0.5551, 0.3838, 0.5246, 0.3838, 0.5074, 0.3919, 0.5074, 0.3919, 0.5074, 0.3919, 0.5246, 0.3838, 0.5246, 0.3919, 0.5246, 0.3919, 0.535, 0.3838, 0.535, 0.3838, 0.535, 0.3838, 0.5246, 0.3919, 0.5246, 0.3838, 0.5551, 0.3838, 0.535, 0.3919, 0.535, 0.3919, 0.535, 0.3919, 0.5551, 0.3838, 0.5551, 0.3919, 0.5551, 0.3919, 0.5704, 0.3838, 0.5704, 0.3838, 0.5704, 0.3838, 0.5551, 0.3919, 0.5551, 0.3736, 0.5246, 0.3736, 0.5074, 0.3838, 0.5074, 0.3838, 0.5074, 0.3838, 0.5246, 0.3736, 0.5246, 0.3838, 0.5246, 0.3838, 0.535, 0.3736, 0.535, 0.3736, 0.535, 0.3736, 0.5246, 0.3838, 0.5246, 0.3736, 0.5551, 0.3736, 0.535, 0.3838, 0.535, 0.3838, 0.535, 0.3838, 0.5551, 0.3736, 0.5551, 0.3838, 0.5551, 0.3838, 0.5704, 0.3736, 0.5704, 0.3736, 0.5704, 0.3736, 0.5551, 0.3838, 0.5551, 0.3275, 0.5246, 0.3275, 0.5074, 0.3736, 0.5074, 0.3736, 0.5074, 0.3736, 0.5246, 0.3275, 0.5246, 0.3736, 0.5246, 0.3736, 0.535, 0.3275, 0.535, 0.3275, 0.535, 0.3275, 0.5246, 0.3736, 0.5246, 0.3275, 0.5551, 0.3275, 0.535, 0.3736, 0.535, 0.3736, 0.535, 0.3736, 0.5551, 0.3275, 0.5551, 0.3736, 0.5551, 0.3736, 0.5704, 0.3275, 0.5704, 0.3275, 0.5704, 0.3275, 0.5551, 0.3736, 0.5551, 0.3128, 0.5246, 0.3128, 0.5074, 0.3275, 0.5074, 0.3275, 0.5074, 0.3275, 0.5246, 0.3128, 0.5246, 0.3275, 0.5246, 0.3275, 0.535, 0.3128, 0.535, 0.3128, 0.535, 0.3128, 0.5246, 0.3275, 0.5246, 0.3128, 0.5551, 0.3128, 0.535, 0.3275, 0.535, 0.3275, 0.535, 0.3275, 0.5551, 0.3128, 0.5551, 0.3275, 0.5551, 0.3275, 0.5704, 0.3128, 0.5704, 0.3128, 0.5704, 0.3128, 0.5551, 0.3275, 0.5551, 0.2983, 0.5246, 0.2983, 0.5074, 0.3128, 0.5074, 0.3128, 0.5074, 0.3128, 0.5246, 0.2983, 0.5246, 0.3128, 0.5246, 0.3128, 0.535, 0.2983, 0.535, 0.2983, 0.535, 0.2983, 0.5246, 0.3128, 0.5246, 0.2983, 0.5551, 0.2983, 0.535, 0.3128, 0.535, 0.3128, 0.535, 0.3128, 0.5551, 0.2983, 0.5551, 0.3128, 0.5551, 0.3128, 0.5704, 0.2983, 0.5704, 0.2983, 0.5704, 0.2983, 0.5551, 0.3128, 0.5551, 0.2841, 0.5246, 0.2841, 0.5074, 0.2983, 0.5074, 0.2983, 0.5074, 0.2983, 0.5246, 0.2841, 0.5246, 0.2983, 0.5246, 0.2983, 0.535, 0.2841, 0.535, 0.2841, 0.535, 0.2841, 0.5246, 0.2983, 0.5246, 0.2841, 0.5551, 0.2841, 0.535, 0.2983, 0.535, 0.2983, 0.535, 0.2983, 0.5551, 0.2841, 0.5551, 0.2983, 0.5551, 0.2983, 0.5704, 0.2841, 0.5704, 0.2841, 0.5704, 0.2841, 0.5551, 0.2983, 0.5551, 0.2695, 0.5246, 0.2695, 0.5074, 0.2841, 0.5074, 0.2841, 0.5074, 0.2841, 0.5246, 0.2695, 0.5246, 0.2841, 0.5246, 0.2841, 0.535, 0.2695, 0.535, 0.2695, 0.535, 0.2695, 0.5246, 0.2841, 0.5246, 0.2695, 0.5551, 0.2695, 0.535, 0.2841, 0.535, 0.2841, 0.535, 0.2841, 0.5551, 0.2695, 0.5551, 0.2841, 0.5551, 0.2841, 0.5704, 0.2695, 0.5704, 0.2695, 0.5704, 0.2695, 0.5551, 0.2841, 0.5551, 0.2551, 0.5246, 0.2551, 0.5074, 0.2695, 0.5074, 0.2695, 0.5074, 0.2695, 0.5246, 0.2551, 0.5246, 0.2695, 0.5246, 0.2695, 0.535, 0.2551, 0.535, 0.2551, 0.535, 0.2551, 0.5246, 0.2695, 0.5246, 0.2551, 0.5551, 0.2551, 0.535, 0.2695, 0.535, 0.2695, 0.535, 0.2695, 0.5551, 0.2551, 0.5551, 0.2695, 0.5551, 0.2695, 0.5704, 0.2551, 0.5704, 0.2551, 0.5704, 0.2551, 0.5551, 0.2695, 0.5551, 0.2421, 0.5246, 0.2421, 0.5074, 0.2551, 0.5074, 0.2551, 0.5074, 0.2551, 0.5246, 0.2421, 0.5246, 0.2551, 0.5246, 0.2551, 0.535, 0.2421, 0.535, 0.2421, 0.535, 0.2421, 0.5246, 0.2551, 0.5246, 0.2421, 0.5551, 0.2421, 0.535, 0.2551, 0.535, 0.2551, 0.535, 0.2551, 0.5551, 0.2421, 0.5551, 0.2551, 0.5551, 0.2551, 0.5704, 0.2421, 0.5704, 0.2421, 0.5704, 0.2421, 0.5551, 0.2551, 0.5551, 0.2309, 0.5246, 0.2309, 0.5074, 0.2421, 0.5074, 0.2421, 0.5074, 0.2421, 0.5246, 0.2309, 0.5246, 0.2421, 0.5246, 0.2421, 0.535, 0.2309, 0.535, 0.2309, 0.535, 0.2309, 0.5246, 0.2421, 0.5246, 0.2309, 0.5551, 0.2309, 0.535, 0.2421, 0.535, 0.2421, 0.535, 0.2421, 0.5551, 0.2309, 0.5551, 0.2421, 0.5551, 0.2421, 0.5704, 0.2309, 0.5704, 0.2309, 0.5704, 0.2309, 0.5551, 0.2421, 0.5551, 0.221, 0.5246, 0.221, 0.5074, 0.2309, 0.5074, 0.2309, 0.5074, 0.2309, 0.5246, 0.221, 0.5246, 0.2309, 0.5246, 0.2309, 0.535, 0.221, 0.535, 0.221, 0.535, 0.221, 0.5246, 0.2309, 0.5246, 0.221, 0.5551, 0.221, 0.535, 0.2309, 0.535, 0.2309, 0.535, 0.2309, 0.5551, 0.221, 0.5551, 0.2309, 0.5551, 0.2309, 0.5704, 0.221, 0.5704, 0.221, 0.5704, 0.221, 0.5551, 0.2309, 0.5551, 0.2122, 0.5246, 0.2122, 0.5074, 0.221, 0.5074, 0.221, 0.5074, 0.221, 0.5246, 0.2122, 0.5246, 0.221, 0.5246, 0.221, 0.535, 0.2122, 0.535, 0.2122, 0.535, 0.2122, 0.5246, 0.221, 0.5246, 0.2122, 0.5551, 0.2122, 0.535, 0.221, 0.535, 0.221, 0.535, 0.221, 0.5551, 0.2122, 0.5551, 0.221, 0.5551, 0.221, 0.5704, 0.2122, 0.5704, 0.2122, 0.5704, 0.2122, 0.5551, 0.221, 0.5551, 0.2103, 0.3307, 0.1871, 0.3307, 0.193, 0.3481, 0.193, 0.3481, 0.2046, 0.3481, 0.2103, 0.3307, 0.1871, 0.3307, 0.193, 0.3481, 0.2046, 0.3481, 0.2046, 0.3481, 0.2103, 0.3307, 0.1871, 0.3307, 0.3145, 0.5551, 0.3145, 0.535, 0.3065, 0.535, 0.3065, 0.535, 0.3065, 0.5551, 0.3145, 0.5551, 0.3065, 0.5704, 0.3145, 0.5704, 0.3145, 0.5551, 0.3145, 0.5551, 0.3065, 0.5551, 0.3065, 0.5704, 0.3145, 0.5246, 0.3145, 0.5074, 0.3065, 0.5074, 0.3065, 0.5074, 0.3065, 0.5246, 0.3145, 0.5246, 0.3065, 0.535, 0.3145, 0.535, 0.3145, 0.5246, 0.3145, 0.5246, 0.3065, 0.5246, 0.3065, 0.535, 0.3078, 0.4731, 0.3129, 0.4558, 0.2854, 0.4558, 0.2854, 0.4558, 0.29, 0.4731, 0.3078, 0.4731, 0.2224, 0.5548, 0.1743, 0.5548, 0.1743, 0.5702, 0.1743, 0.5702, 0.2224, 0.5577, 0.2224, 0.5548, 0.1226, 0.5078, 0.1214, 0.5242, 0.1715, 0.5242, 0.1715, 0.5242, 0.172, 0.5078, 0.1226, 0.5078, 0.1743, 0.5548, 0.1172, 0.5548, 0.117, 0.5702, 0.117, 0.5702, 0.1743, 0.5702, 0.1743, 0.5548, 0.1194, 0.5349, 0.1214, 0.5242, 0.07002, 0.5242, 0.07002, 0.5242, 0.06633, 0.5349, 0.1194, 0.5349, 0.07192, 0.5078, 0.07002, 0.5242, 0.1214, 0.5242, 0.1214, 0.5242, 0.1226, 0.5078, 0.07192, 0.5078, 0.06045, 0.5548, 0.05647, 0.5702, 0.117, 0.5702, 0.117, 0.5702, 0.1172, 0.5548, 0.06045, 0.5548, 0.06633, 0.5349, 0.01063, 0.5349, 0.007129, 0.5548, 0.007129, 0.5548, 0.06045, 0.5548, 0.06633, 0.5349, 0.03878, 0.5242, 0.01063, 0.5349, 0.06633, 0.5349, 0.06633, 0.5349, 0.07002, 0.5242, 0.03878, 0.5242, 0.04543, 0.5078, 0.03878, 0.5242, 0.07002, 0.5242, 0.07002, 0.5242, 0.07192, 0.5078, 0.04543, 0.5078, 0.007129, 0.5548, 0.01111, 0.5702, 0.05647, 0.5702, 0.05647, 0.5702, 0.06045, 0.5548, 0.007129, 0.5548, 0.2208, 0.5139, 0.2521, 0.5078, 0.2207, 0.5078, 0.282, 0.5598, 0.2518, 0.5598, 0.2518, 0.5618, 0.1714, 0.5332, 0.1937, 0.5242, 0.1715, 0.5242, 0.1937, 0.5242, 0.2208, 0.5139, 0.2207, 0.5078, 0.2207, 0.5078, 0.172, 0.5078, 0.1937, 0.5242, 0.1194, 0.5349, 0.1172, 0.5548, 0.1372, 0.5349, 0.1194, 0.5349, 0.1372, 0.5349, 0.1714, 0.5332, 0.1214, 0.5242, 0.1194, 0.5349, 0.1714, 0.5332, 0.1214, 0.5242, 0.1714, 0.5332, 0.1715, 0.5242, 0.06633, 0.5349, 0.06045, 0.5548, 0.1172, 0.5548, 0.1172, 0.5548, 0.1194, 0.5349, 0.06633, 0.5349, 0.3078, 0.4731, 0.3129, 0.4558, 0.2854, 0.4558, 0.2854, 0.4558, 0.29, 0.4731, 0.3078, 0.4731, 0.2323, 0.3133, 0.2323, 0.3306, 0.2454, 0.3306, 0.2454, 0.3306, 0.2563, 0.3133, 0.2323, 0.3133, 0.2323, 0.3133, 0.2101, 0.3133, 0.2202, 0.3306, 0.2202, 0.3306, 0.2323, 0.3306, 0.2323, 0.3133, 0.2101, 0.3205, 0.2101, 0.3133, 0.2004, 0.3133, 0.2202, 0.3306, 0.2101, 0.3133, 0.2101, 0.3205, 0.1937, 0.5242, 0.172, 0.5078, 0.1715, 0.5242, 0.4911, 0.4011, 0.4911, 0.3922, 0.4561, 0.3923, 0.4561, 0.3923, 0.4563, 0.4009, 0.4911, 0.4011, 0.4911, 0.3922, 0.4927, 0.391, 0.4548, 0.3913, 0.4548, 0.3913, 0.4561, 0.3923, 0.4911, 0.3922, 0.4911, 0.4011, 0.4927, 0.4024, 0.4927, 0.391, 0.4927, 0.391, 0.4911, 0.3922, 0.4911, 0.4011, 0.4563, 0.4009, 0.455, 0.4021, 0.4927, 0.4024, 0.4927, 0.4024, 0.4911, 0.4011, 0.4563, 0.4009, 0.4561, 0.3923, 0.4548, 0.3913, 0.455, 0.4021, 0.455, 0.4021, 0.4563, 0.4009, 0.4561, 0.3923, 0.0178, 0.0202, 0.01733, 0.0202, 0.01733, 0.02029, 0.01733, 0.02029, 0.0178, 0.0203, 0.0178, 0.0202, 0.4551, 0.4141, 0.4546, 0.4231, 0.5412, 0.4214, 0.5412, 0.4214, 0.5407, 0.4132, 0.4551, 0.4141, 0.4521, 0.4129, 0.4551, 0.4141, 0.5407, 0.4132, 0.5407, 0.4132, 0.5446, 0.4114, 0.4521, 0.4129, 0.5446, 0.4114, 0.5407, 0.4132, 0.5412, 0.4214, 0.5412, 0.4214, 0.5444, 0.4223, 0.5446, 0.4114, 0.5444, 0.4223, 0.5412, 0.4214, 0.4546, 0.4231, 0.4546, 0.4231, 0.4519, 0.4239, 0.5444, 0.4223, 0.4519, 0.4239, 0.4546, 0.4231, 0.4551, 0.4141, 0.4551, 0.4141, 0.4521, 0.4129, 0.4519, 0.4239, 0.0167, 0.02059, 0.01783, 0.0206, 0.01783, 0.0205, 0.01783, 0.0205, 0.0167, 0.02049, 0.0167, 0.02059, 0.4558, 0.4355, 0.4554, 0.4439, 0.5236, 0.4459, 0.5236, 0.4459, 0.5238, 0.4369, 0.4558, 0.4355, 0.4528, 0.4346, 0.4558, 0.4355, 0.5238, 0.4369, 0.5238, 0.4369, 0.526, 0.4361, 0.4528, 0.4346, 0.526, 0.4361, 0.5238, 0.4369, 0.5236, 0.4459, 0.5236, 0.4459, 0.5257, 0.4472, 0.526, 0.4361, 0.5257, 0.4472, 0.5236, 0.4459, 0.4554, 0.4439, 0.4554, 0.4439, 0.4524, 0.4457, 0.5257, 0.4472, 0.4524, 0.4457, 0.4554, 0.4439, 0.4558, 0.4355, 0.4558, 0.4355, 0.4528, 0.4346, 0.4524, 0.4457, 0.01695, 0.02093, 0.01784, 0.02091, 0.01784, 0.02082, 0.01784, 0.02082, 0.01694, 0.02084, 0.01695, 0.02093, 0.5088, 0.467, 0.5089, 0.4584, 0.4528, 0.4564, 0.4528, 0.4564, 0.4521, 0.4648, 0.5088, 0.467, 0.5089, 0.4584, 0.5109, 0.4567, 0.4505, 0.4541, 0.4505, 0.4541, 0.4528, 0.4564, 0.5089, 0.4584, 0.5088, 0.467, 0.5108, 0.4683, 0.5109, 0.4567, 0.5109, 0.4567, 0.5089, 0.4584, 0.5088, 0.467, 0.4521, 0.4648, 0.4502, 0.4656, 0.5108, 0.4683, 0.5108, 0.4683, 0.5088, 0.467, 0.4521, 0.4648, 0.4528, 0.4564, 0.4505, 0.4541, 0.4502, 0.4656, 0.4502, 0.4656, 0.4521, 0.4648, 0.4528, 0.4564, 0.01781, 0.02098, 0.01706, 0.02101, 0.01707, 0.02111, 0.01707, 0.02111, 0.01782, 0.02108, 0.01781, 0.02098, 0.4918, 0.488, 0.4922, 0.4792, 0.4565, 0.4787, 0.4565, 0.4787, 0.4569, 0.4872, 0.4918, 0.488, 0.4922, 0.4792, 0.4936, 0.4779, 0.4551, 0.4775, 0.4551, 0.4775, 0.4565, 0.4787, 0.4922, 0.4792, 0.4918, 0.488, 0.4932, 0.4892, 0.4936, 0.4779, 0.4936, 0.4779, 0.4922, 0.4792, 0.4918, 0.488, 0.4569, 0.4872, 0.455, 0.4886, 0.4932, 0.4892, 0.4932, 0.4892, 0.4918, 0.488, 0.4569, 0.4872, 0.4565, 0.4787, 0.4551, 0.4775, 0.455, 0.4886, 0.455, 0.4886, 0.4569, 0.4872, 0.4565, 0.4787, 0.0178, 0.02148, 0.01733, 0.02149, 0.01733, 0.02159, 0.01733, 0.02159, 0.0178, 0.02157, 0.0178, 0.02148, 0.5468, 0.4036, 0.547, 0.395, 0.5118, 0.3936, 0.5118, 0.3936, 0.5115, 0.4023, 0.5468, 0.4036, 0.547, 0.395, 0.5488, 0.3932, 0.5105, 0.3921, 0.5105, 0.3921, 0.5118, 0.3936, 0.547, 0.395, 0.5468, 0.4036, 0.5482, 0.4048, 0.5488, 0.3932, 0.5488, 0.3932, 0.547, 0.395, 0.5468, 0.4036, 0.5115, 0.4023, 0.5101, 0.4034, 0.5482, 0.4048, 0.5482, 0.4048, 0.5468, 0.4036, 0.5115, 0.4023, 0.5118, 0.3936, 0.5105, 0.3921, 0.5101, 0.4034, 0.5101, 0.4034, 0.5115, 0.4023, 0.5118, 0.3936, 0.01711, 0.02019, 0.01664, 0.02021, 0.01664, 0.0203, 0.01664, 0.0203, 0.01711, 0.02029, 0.01711, 0.02019, 0.9498, 0.7089, 0.9935, 0.7089, 0.9935, 0.7006, 0.9935, 0.7006, 0.9498, 0.7006, 0.9498, 0.7089, 0.9541, 0.6875, 0.9541, 0.6958, 0.9897, 0.6958, 0.9897, 0.6958, 0.9897, 0.6875, 0.9541, 0.6875, 0.9498, 0.6827, 0.9541, 0.6875, 0.9897, 0.6875, 0.9897, 0.6875, 0.9935, 0.6827, 0.9498, 0.6827, 0.9962, 0.6875, 0.9897, 0.6875, 0.9897, 0.6958, 0.9897, 0.6958, 0.9962, 0.6958, 0.9962, 0.6875, 0.9935, 0.7006, 0.9897, 0.6958, 0.9541, 0.6958, 0.9541, 0.6958, 0.9498, 0.7006, 0.9935, 0.7006, 0.9474, 0.6958, 0.9541, 0.6958, 0.9541, 0.6875, 0.9541, 0.6875, 0.9474, 0.6875, 0.9474, 0.6958, 0.9498, 0.7377, 0.9935, 0.7377, 0.9935, 0.7294, 0.9935, 0.7294, 0.9498, 0.7294, 0.9498, 0.7377, 0.9541, 0.7163, 0.9541, 0.7246, 0.9897, 0.7246, 0.9897, 0.7246, 0.9897, 0.7163, 0.9541, 0.7163, 0.9498, 0.7115, 0.9541, 0.7163, 0.9897, 0.7163, 0.9897, 0.7163, 0.9935, 0.7115, 0.9498, 0.7115, 0.9962, 0.7163, 0.9897, 0.7163, 0.9897, 0.7246, 0.9897, 0.7246, 0.9962, 0.7246, 0.9962, 0.7163, 0.9935, 0.7294, 0.9897, 0.7246, 0.9541, 0.7246, 0.9541, 0.7246, 0.9498, 0.7294, 0.9935, 0.7294, 0.9474, 0.7246, 0.9541, 0.7246, 0.9541, 0.7163, 0.9541, 0.7163, 0.9474, 0.7163, 0.9474, 0.7246, 0.9657, 0.6187, 0.9657, 0.6028, 0.9704, 0.6028, 0.9704, 0.6028, 0.9704, 0.6187, 0.9657, 0.6187, 0.9704, 0.6187, 0.9704, 0.6028, 0.9751, 0.6028, 0.9751, 0.6028, 0.9751, 0.6187, 0.9704, 0.6187, 0.9751, 0.6187, 0.9751, 0.6028, 0.9798, 0.6028, 0.9798, 0.6028, 0.9798, 0.6187, 0.9751, 0.6187, 0.9798, 0.6187, 0.9798, 0.6028, 0.9846, 0.6028, 0.9846, 0.6028, 0.9845, 0.6187, 0.9798, 0.6187, 0.9845, 0.6187, 0.9846, 0.6028, 0.9893, 0.6028, 0.9893, 0.6028, 0.9892, 0.6187, 0.9845, 0.6187, 0.9892, 0.6187, 0.9893, 0.6028, 0.994, 0.6028, 0.994, 0.6028, 0.9939, 0.6187, 0.9892, 0.6187, 0.9754, 0.7819, 0.9722, 0.7837, 0.9722, 0.787, 0.9754, 0.7819, 0.9722, 0.787, 0.9753, 0.7888, 0.9754, 0.7819, 0.9753, 0.7888, 0.9785, 0.7872, 0.9784, 0.7837, 0.9754, 0.7819, 0.9785, 0.7872, 0.9291, 0.6254, 0.9291, 0.617, 0.9332, 0.617, 0.9332, 0.617, 0.9332, 0.6254, 0.9291, 0.6254, 0.9332, 0.6254, 0.9332, 0.617, 0.9373, 0.617, 0.9373, 0.617, 0.9373, 0.6254, 0.9332, 0.6254, 0.9373, 0.6254, 0.9373, 0.617, 0.9415, 0.617, 0.9415, 0.617, 0.9415, 0.6254, 0.9373, 0.6254, 0.9415, 0.6254, 0.9415, 0.617, 0.9456, 0.617, 0.9456, 0.617, 0.9456, 0.6254, 0.9415, 0.6254, 0.9456, 0.6254, 0.9456, 0.617, 0.9497, 0.617, 0.9497, 0.617, 0.9497, 0.6254, 0.9456, 0.6254, 0.9497, 0.6254, 0.9497, 0.617, 0.9538, 0.617, 0.9538, 0.617, 0.9538, 0.6254, 0.9497, 0.6254, 0.9864, 0.7672, 0.9868, 0.7641, 0.981, 0.7634, 0.9821, 0.7785, 0.9785, 0.7742, 0.979, 0.7773, 0.9848, 0.7766, 0.9843, 0.7735, 0.9785, 0.7742, 0.9812, 0.7723, 0.9785, 0.7742, 0.9843, 0.7735, 0.9291, 0.6415, 0.9218, 0.6334, 0.9283, 0.6334, 0.9283, 0.6334, 0.9332, 0.6415, 0.9291, 0.6415, 0.9332, 0.6415, 0.9283, 0.6334, 0.9349, 0.6334, 0.9349, 0.6334, 0.9373, 0.6415, 0.9332, 0.6415, 0.9373, 0.6415, 0.9349, 0.6334, 0.9415, 0.6334, 0.9415, 0.6334, 0.9415, 0.6415, 0.9373, 0.6415, 0.9415, 0.6415, 0.9415, 0.6334, 0.948, 0.6334, 0.948, 0.6334, 0.9456, 0.6415, 0.9415, 0.6415, 0.9456, 0.6415, 0.948, 0.6334, 0.9546, 0.6334, 0.9546, 0.6334, 0.9497, 0.6415, 0.9456, 0.6415, 0.9497, 0.6415, 0.9546, 0.6334, 0.9612, 0.6334, 0.9612, 0.6334, 0.9538, 0.6415, 0.9497, 0.6415, 0.9218, 0.6334, 0.9291, 0.6254, 0.9332, 0.6254, 0.9332, 0.6254, 0.9283, 0.6334, 0.9218, 0.6334, 0.9283, 0.6334, 0.9332, 0.6254, 0.9373, 0.6254, 0.9373, 0.6254, 0.9349, 0.6334, 0.9283, 0.6334, 0.9349, 0.6334, 0.9373, 0.6254, 0.9415, 0.6254, 0.9415, 0.6254, 0.9415, 0.6334, 0.9349, 0.6334, 0.9415, 0.6334, 0.9415, 0.6254, 0.9456, 0.6254, 0.9456, 0.6254, 0.948, 0.6334, 0.9415, 0.6334, 0.948, 0.6334, 0.9456, 0.6254, 0.9497, 0.6254, 0.9497, 0.6254, 0.9546, 0.6334, 0.948, 0.6334, 0.9546, 0.6334, 0.9497, 0.6254, 0.9538, 0.6254, 0.9538, 0.6254, 0.9612, 0.6334, 0.9546, 0.6334, 0.9291, 0.6499, 0.9291, 0.6415, 0.9332, 0.6415, 0.9332, 0.6415, 0.9332, 0.6499, 0.9291, 0.6499, 0.9332, 0.6499, 0.9332, 0.6415, 0.9373, 0.6415, 0.9373, 0.6415, 0.9373, 0.6499, 0.9332, 0.6499, 0.9373, 0.6499, 0.9373, 0.6415, 0.9415, 0.6415, 0.9415, 0.6415, 0.9415, 0.6499, 0.9373, 0.6499, 0.9415, 0.6499, 0.9415, 0.6415, 0.9456, 0.6415, 0.9456, 0.6415, 0.9456, 0.6499, 0.9415, 0.6499, 0.9456, 0.6499, 0.9456, 0.6415, 0.9497, 0.6415, 0.9497, 0.6415, 0.9497, 0.6499, 0.9456, 0.6499, 0.9497, 0.6499, 0.9497, 0.6415, 0.9538, 0.6415, 0.9538, 0.6415, 0.9538, 0.6499, 0.9497, 0.6499, 0.9657, 0.6377, 0.9657, 0.6187, 0.9704, 0.6187, 0.9704, 0.6187, 0.9704, 0.6377, 0.9657, 0.6377, 0.9704, 0.6377, 0.9704, 0.6187, 0.9751, 0.6187, 0.9751, 0.6187, 0.9751, 0.6377, 0.9704, 0.6377, 0.9751, 0.6377, 0.9751, 0.6187, 0.9798, 0.6187, 0.9798, 0.6187, 0.9798, 0.6377, 0.9751, 0.6377, 0.9798, 0.6377, 0.9798, 0.6187, 0.9845, 0.6187, 0.9845, 0.6187, 0.9845, 0.6377, 0.9798, 0.6377, 0.9845, 0.6377, 0.9845, 0.6187, 0.9892, 0.6187, 0.9892, 0.6187, 0.9892, 0.6377, 0.9845, 0.6377, 0.9892, 0.6377, 0.9892, 0.6187, 0.9939, 0.6187, 0.9939, 0.6187, 0.9939, 0.6377, 0.9892, 0.6377, 0.9602, 0.6512, 0.9602, 0.6415, 0.965, 0.6415, 0.965, 0.6415, 0.965, 0.6512, 0.9602, 0.6512, 0.965, 0.6512, 0.965, 0.6415, 0.9697, 0.6415, 0.9697, 0.6415, 0.9697, 0.6512, 0.965, 0.6512, 0.9697, 0.6512, 0.9697, 0.6415, 0.9745, 0.6415, 0.9745, 0.6415, 0.9745, 0.6512, 0.9697, 0.6512, 0.9745, 0.6512, 0.9745, 0.6415, 0.9792, 0.6415, 0.9792, 0.6415, 0.9792, 0.6512, 0.9745, 0.6512, 0.9792, 0.6512, 0.9792, 0.6415, 0.984, 0.6415, 0.984, 0.6415, 0.984, 0.6512, 0.9792, 0.6512, 0.984, 0.6512, 0.984, 0.6415, 0.9887, 0.6415, 0.9887, 0.6415, 0.9887, 0.6512, 0.984, 0.6512, 0.9951, 0.767, 0.9956, 0.7639, 0.9898, 0.7631, 0.9901, 0.7779, 0.9865, 0.7736, 0.987, 0.7767, 0.9928, 0.776, 0.9923, 0.7728, 0.9865, 0.7736, 0.9892, 0.7716, 0.9865, 0.7736, 0.9923, 0.7728, 0.9602, 0.6698, 0.9518, 0.6605, 0.9594, 0.6605, 0.9594, 0.6605, 0.965, 0.6698, 0.9602, 0.6698, 0.965, 0.6698, 0.9594, 0.6605, 0.9669, 0.6605, 0.9669, 0.6605, 0.9697, 0.6698, 0.965, 0.6698, 0.9697, 0.6698, 0.9669, 0.6605, 0.9745, 0.6605, 0.9745, 0.6605, 0.9745, 0.6698, 0.9697, 0.6698, 0.9745, 0.6698, 0.9745, 0.6605, 0.982, 0.6605, 0.982, 0.6605, 0.9792, 0.6698, 0.9745, 0.6698, 0.9792, 0.6698, 0.982, 0.6605, 0.9896, 0.6605, 0.9896, 0.6605, 0.984, 0.6698, 0.9792, 0.6698, 0.984, 0.6698, 0.9896, 0.6605, 0.9972, 0.6605, 0.9972, 0.6605, 0.9887, 0.6698, 0.984, 0.6698, 0.9518, 0.6605, 0.9602, 0.6512, 0.965, 0.6512, 0.965, 0.6512, 0.9594, 0.6605, 0.9518, 0.6605, 0.9594, 0.6605, 0.965, 0.6512, 0.9697, 0.6512, 0.9697, 0.6512, 0.9669, 0.6605, 0.9594, 0.6605, 0.9669, 0.6605, 0.9697, 0.6512, 0.9745, 0.6512, 0.9745, 0.6512, 0.9745, 0.6605, 0.9669, 0.6605, 0.9745, 0.6605, 0.9745, 0.6512, 0.9792, 0.6512, 0.9792, 0.6512, 0.982, 0.6605, 0.9745, 0.6605, 0.982, 0.6605, 0.9792, 0.6512, 0.984, 0.6512, 0.984, 0.6512, 0.9896, 0.6605, 0.982, 0.6605, 0.9896, 0.6605, 0.984, 0.6512, 0.9887, 0.6512, 0.9887, 0.6512, 0.9972, 0.6605, 0.9896, 0.6605, 0.9602, 0.6795, 0.9602, 0.6698, 0.965, 0.6698, 0.965, 0.6698, 0.965, 0.6795, 0.9602, 0.6795, 0.965, 0.6795, 0.965, 0.6698, 0.9697, 0.6698, 0.9697, 0.6698, 0.9697, 0.6795, 0.965, 0.6795, 0.9697, 0.6795, 0.9697, 0.6698, 0.9745, 0.6698, 0.9745, 0.6698, 0.9745, 0.6795, 0.9697, 0.6795, 0.9745, 0.6795, 0.9745, 0.6698, 0.9792, 0.6698, 0.9792, 0.6698, 0.9792, 0.6795, 0.9745, 0.6795, 0.9792, 0.6795, 0.9792, 0.6698, 0.984, 0.6698, 0.984, 0.6698, 0.984, 0.6795, 0.9792, 0.6795, 0.984, 0.6795, 0.984, 0.6698, 0.9887, 0.6698, 0.9887, 0.6698, 0.9887, 0.6795, 0.984, 0.6795, 0.9853, 0.7838, 0.9853, 0.787, 0.9882, 0.7885, 0.9882, 0.7885, 0.9912, 0.787, 0.9912, 0.7838, 0.9853, 0.7838, 0.9882, 0.7885, 0.9912, 0.7838, 0.9882, 0.7822, 0.9853, 0.7838, 0.9912, 0.7838, 0.981, 0.7634, 0.9868, 0.7641, 0.9842, 0.7622, 0.9832, 0.7684, 0.981, 0.7634, 0.9806, 0.7665, 0.9898, 0.7631, 0.9956, 0.7639, 0.9929, 0.7619, 0.992, 0.7682, 0.9898, 0.7631, 0.9893, 0.7663, 0.9864, 0.7672, 0.981, 0.7634, 0.9832, 0.7684, 0.9951, 0.767, 0.9898, 0.7631, 0.992, 0.7682, 0.9848, 0.7766, 0.9785, 0.7742, 0.9821, 0.7785, 0.9928, 0.776, 0.9865, 0.7736, 0.9901, 0.7779])
me_untitled.materials.append(mat_rail_set)
me_untitled.use_remesh_preserve_volume = False
me_untitled.use_remesh_preserve_attributes = False
me_untitled.use_mirror_vertex_groups = False
me_untitled.update()

# ---- objects
ob_rail_flat_y2_junction_r = bpy.data.objects.new('rail_flat_y2_junction_r', me_untitled)

# ---- transforms, parenting, visibility, modifiers, constraints
ob_rail_flat_y2_junction_r.location = (0.6533, -4.908, 0.0)
ob_rail_flat_y2_junction_r.rotation_euler = (1.571, -0.0, 3.142)
ob_rail_flat_y2_junction_r.scale = (0.05, 0.05, 0.05)
ob_rail_flat_y2_junction_r.color = (0.8, 0.8, 0.8, 1.0)
ob_rail_flat_y2_junction_r.lineart.crease_threshold = 0.0

# ---- collection membership
col_collection_1.objects.link(ob_rail_flat_y2_junction_r)

# ---- scene / render settings (as saved in the file)
scene.frame_start = 1; scene.frame_end = 250; scene.frame_set(1)
scene.render.engine = 'BLENDER_EEVEE_NEXT'
scene.render.resolution_percentage = 50
scene.render.dither_intensity = 0.0
scene.cycles.use_denoising = False
scene.cycles.samples = 10
scene.cycles.sampling_pattern = 'TABULATED_SOBOL'
scene.cycles.light_sampling_threshold = 0.0
scene.cycles.use_adaptive_sampling = False
scene.cycles.use_light_tree = False
scene.cycles.blur_glossy = 0.0
scene.cycles.pixel_filter_type = 'GAUSSIAN'
scene.cycles.sample_clamp_indirect = 0.0
scene.view_settings.view_transform = 'Standard'
bpy.context.view_layer.update()

# ---- added for rendering (the .blend has no active camera and no usable light): camera, sun
cam_auto = bpy.data.cameras.new('AutoCamera')
cam_auto.lens = 50.0
cam_auto.sensor_width = 36.0
cam_auto.clip_end = 1000.0
ob_auto_camera = bpy.data.objects.new('AutoCamera', cam_auto)
scene.collection.objects.link(ob_auto_camera)
ob_auto_camera.location = (13.8303, -15.7235, 11.2188)
ob_auto_camera.rotation_euler = (1.09748, -7.21219e-08, 0.694738)
scene.camera = ob_auto_camera
light_auto_sun = bpy.data.lights.new('AutoSun', 'SUN')
light_auto_sun.energy = 3.0
light_auto_sun.angle = 0.0523599
ob_auto_sun = bpy.data.objects.new('AutoSun', light_auto_sun)
scene.collection.objects.link(ob_auto_sun)
ob_auto_sun.rotation_euler = (0.872665, 0.174533, 0.523599)
bpy.context.view_layer.update()
